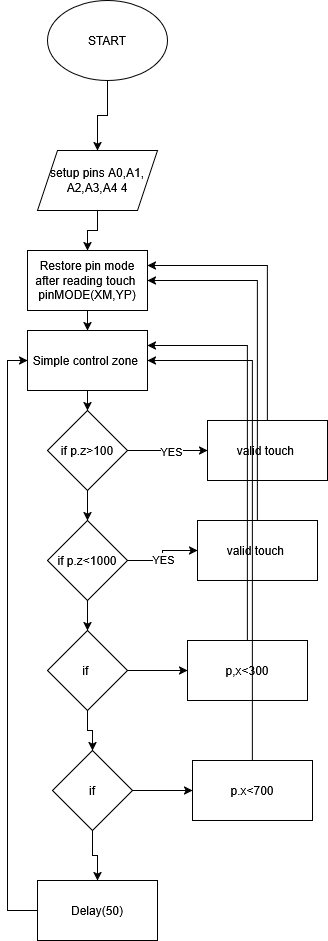

The diagram above was exported from draw.io. Its source (the exported page's mxGraphModel, read from the mxfile embedded in the PNG):
<mxGraphModel dx="1414" dy="761" grid="1" gridSize="10" guides="1" tooltips="1" connect="1" arrows="1" fold="1" page="1" pageScale="1" pageWidth="850" pageHeight="1100" math="0" shadow="0">
  <root>
    <mxCell id="0" />
    <mxCell id="1" parent="0" />
    <mxCell id="xrd7q6drvtfOPEfQCOfb-26" edge="1" parent="1" source="xrd7q6drvtfOPEfQCOfb-1" style="edgeStyle=orthogonalEdgeStyle;rounded=0;orthogonalLoop=1;jettySize=auto;html=1;exitX=0.5;exitY=1;exitDx=0;exitDy=0;entryX=0.5;entryY=0;entryDx=0;entryDy=0;" target="xrd7q6drvtfOPEfQCOfb-2">
      <mxGeometry relative="1" as="geometry" />
    </mxCell>
    <mxCell id="xrd7q6drvtfOPEfQCOfb-1" parent="1" style="ellipse;whiteSpace=wrap;html=1;" value="START" vertex="1">
      <mxGeometry height="80" width="120" x="340" y="20" as="geometry" />
    </mxCell>
    <mxCell id="xrd7q6drvtfOPEfQCOfb-25" edge="1" parent="1" source="xrd7q6drvtfOPEfQCOfb-2" style="edgeStyle=orthogonalEdgeStyle;rounded=0;orthogonalLoop=1;jettySize=auto;html=1;exitX=0.5;exitY=1;exitDx=0;exitDy=0;entryX=0.5;entryY=0;entryDx=0;entryDy=0;" target="xrd7q6drvtfOPEfQCOfb-3">
      <mxGeometry relative="1" as="geometry" />
    </mxCell>
    <mxCell id="xrd7q6drvtfOPEfQCOfb-2" parent="1" style="shape=parallelogram;perimeter=parallelogramPerimeter;whiteSpace=wrap;html=1;fixedSize=1;" value="&lt;div&gt;setup pins A0,A1,&lt;/div&gt;&lt;div&gt;A2,A3,A4 4&lt;/div&gt;" vertex="1">
      <mxGeometry height="60" width="120" x="330" y="170" as="geometry" />
    </mxCell>
    <mxCell id="xrd7q6drvtfOPEfQCOfb-24" edge="1" parent="1" source="xrd7q6drvtfOPEfQCOfb-3" style="edgeStyle=orthogonalEdgeStyle;rounded=0;orthogonalLoop=1;jettySize=auto;html=1;exitX=0.5;exitY=1;exitDx=0;exitDy=0;entryX=0.5;entryY=0;entryDx=0;entryDy=0;" target="xrd7q6drvtfOPEfQCOfb-12">
      <mxGeometry relative="1" as="geometry" />
    </mxCell>
    <mxCell id="xrd7q6drvtfOPEfQCOfb-3" parent="1" style="rounded=0;whiteSpace=wrap;html=1;" value="&lt;div&gt;Restore pin mode after reading touch&amp;nbsp;&lt;/div&gt;&lt;div&gt;pinMODE(XM,YP)&lt;/div&gt;" vertex="1">
      <mxGeometry height="60" width="120" x="320" y="270" as="geometry" />
    </mxCell>
    <mxCell id="xrd7q6drvtfOPEfQCOfb-7" edge="1" parent="1" source="xrd7q6drvtfOPEfQCOfb-4" style="edgeStyle=orthogonalEdgeStyle;rounded=0;orthogonalLoop=1;jettySize=auto;html=1;" target="xrd7q6drvtfOPEfQCOfb-6" value="">
      <mxGeometry relative="1" as="geometry" />
    </mxCell>
    <mxCell id="xrd7q6drvtfOPEfQCOfb-10" connectable="0" parent="xrd7q6drvtfOPEfQCOfb-7" style="edgeLabel;html=1;align=center;verticalAlign=middle;resizable=0;points=[];" value="YES" vertex="1">
      <mxGeometry relative="1" x="0.0667" as="geometry">
        <mxPoint as="offset" />
      </mxGeometry>
    </mxCell>
    <mxCell id="xrd7q6drvtfOPEfQCOfb-28" edge="1" parent="1" source="xrd7q6drvtfOPEfQCOfb-4" style="edgeStyle=orthogonalEdgeStyle;rounded=0;orthogonalLoop=1;jettySize=auto;html=1;exitX=0.5;exitY=1;exitDx=0;exitDy=0;entryX=0.5;entryY=0;entryDx=0;entryDy=0;" target="xrd7q6drvtfOPEfQCOfb-5">
      <mxGeometry relative="1" as="geometry" />
    </mxCell>
    <mxCell id="xrd7q6drvtfOPEfQCOfb-4" parent="1" style="rhombus;whiteSpace=wrap;html=1;" value="if p.z&amp;gt;100" vertex="1">
      <mxGeometry height="80" width="80" x="340" y="430" as="geometry" />
    </mxCell>
    <mxCell id="xrd7q6drvtfOPEfQCOfb-9" edge="1" parent="1" source="xrd7q6drvtfOPEfQCOfb-5" style="edgeStyle=orthogonalEdgeStyle;rounded=0;orthogonalLoop=1;jettySize=auto;html=1;" target="xrd7q6drvtfOPEfQCOfb-8" value="">
      <mxGeometry relative="1" as="geometry" />
    </mxCell>
    <mxCell id="xrd7q6drvtfOPEfQCOfb-11" connectable="0" parent="xrd7q6drvtfOPEfQCOfb-9" style="edgeLabel;html=1;align=center;verticalAlign=middle;resizable=0;points=[];" value="YES" vertex="1">
      <mxGeometry relative="1" x="-0.0667" as="geometry">
        <mxPoint as="offset" />
      </mxGeometry>
    </mxCell>
    <mxCell id="xrd7q6drvtfOPEfQCOfb-29" edge="1" parent="1" source="xrd7q6drvtfOPEfQCOfb-5" style="edgeStyle=orthogonalEdgeStyle;rounded=0;orthogonalLoop=1;jettySize=auto;html=1;exitX=0.5;exitY=1;exitDx=0;exitDy=0;entryX=0.5;entryY=0;entryDx=0;entryDy=0;" target="xrd7q6drvtfOPEfQCOfb-13">
      <mxGeometry relative="1" as="geometry" />
    </mxCell>
    <mxCell id="xrd7q6drvtfOPEfQCOfb-5" parent="1" style="rhombus;whiteSpace=wrap;html=1;" value="if p.z&amp;lt;1000" vertex="1">
      <mxGeometry height="80" width="80" x="340" y="540" as="geometry" />
    </mxCell>
    <mxCell id="xrd7q6drvtfOPEfQCOfb-19" edge="1" parent="1" source="xrd7q6drvtfOPEfQCOfb-6" style="edgeStyle=orthogonalEdgeStyle;rounded=0;orthogonalLoop=1;jettySize=auto;html=1;exitX=0.5;exitY=0;exitDx=0;exitDy=0;entryX=1;entryY=0.25;entryDx=0;entryDy=0;" target="xrd7q6drvtfOPEfQCOfb-3">
      <mxGeometry relative="1" as="geometry" />
    </mxCell>
    <mxCell id="xrd7q6drvtfOPEfQCOfb-6" parent="1" style="whiteSpace=wrap;html=1;" value="valid touch&amp;nbsp;" vertex="1">
      <mxGeometry height="60" width="120" x="500" y="440" as="geometry" />
    </mxCell>
    <mxCell id="xrd7q6drvtfOPEfQCOfb-20" edge="1" parent="1" source="xrd7q6drvtfOPEfQCOfb-8" style="edgeStyle=orthogonalEdgeStyle;rounded=0;orthogonalLoop=1;jettySize=auto;html=1;exitX=0.5;exitY=0;exitDx=0;exitDy=0;entryX=1;entryY=0.5;entryDx=0;entryDy=0;" target="xrd7q6drvtfOPEfQCOfb-3">
      <mxGeometry relative="1" as="geometry" />
    </mxCell>
    <mxCell id="xrd7q6drvtfOPEfQCOfb-8" parent="1" style="whiteSpace=wrap;html=1;" value="valid touch&amp;nbsp;" vertex="1">
      <mxGeometry height="60" width="120" x="490" y="540" as="geometry" />
    </mxCell>
    <mxCell id="xrd7q6drvtfOPEfQCOfb-27" edge="1" parent="1" source="xrd7q6drvtfOPEfQCOfb-12" style="edgeStyle=orthogonalEdgeStyle;rounded=0;orthogonalLoop=1;jettySize=auto;html=1;exitX=0.5;exitY=1;exitDx=0;exitDy=0;entryX=0.5;entryY=0;entryDx=0;entryDy=0;" target="xrd7q6drvtfOPEfQCOfb-4">
      <mxGeometry relative="1" as="geometry" />
    </mxCell>
    <mxCell id="xrd7q6drvtfOPEfQCOfb-12" parent="1" style="rounded=0;whiteSpace=wrap;html=1;" value="Simple control zone&amp;nbsp;" vertex="1">
      <mxGeometry height="60" width="120" x="320" y="350" as="geometry" />
    </mxCell>
    <mxCell id="xrd7q6drvtfOPEfQCOfb-16" edge="1" parent="1" source="xrd7q6drvtfOPEfQCOfb-13" style="edgeStyle=orthogonalEdgeStyle;rounded=0;orthogonalLoop=1;jettySize=auto;html=1;" target="xrd7q6drvtfOPEfQCOfb-15" value="">
      <mxGeometry relative="1" as="geometry" />
    </mxCell>
    <mxCell id="xrd7q6drvtfOPEfQCOfb-30" edge="1" parent="1" source="xrd7q6drvtfOPEfQCOfb-13" style="edgeStyle=orthogonalEdgeStyle;rounded=0;orthogonalLoop=1;jettySize=auto;html=1;exitX=0.5;exitY=1;exitDx=0;exitDy=0;entryX=0.5;entryY=0;entryDx=0;entryDy=0;" target="xrd7q6drvtfOPEfQCOfb-14">
      <mxGeometry relative="1" as="geometry" />
    </mxCell>
    <mxCell id="xrd7q6drvtfOPEfQCOfb-13" parent="1" style="rhombus;whiteSpace=wrap;html=1;" value="if&amp;nbsp;" vertex="1">
      <mxGeometry height="80" width="80" x="340" y="650" as="geometry" />
    </mxCell>
    <mxCell id="xrd7q6drvtfOPEfQCOfb-18" edge="1" parent="1" source="xrd7q6drvtfOPEfQCOfb-14" style="edgeStyle=orthogonalEdgeStyle;rounded=0;orthogonalLoop=1;jettySize=auto;html=1;" target="xrd7q6drvtfOPEfQCOfb-17" value="">
      <mxGeometry relative="1" as="geometry" />
    </mxCell>
    <mxCell id="xrd7q6drvtfOPEfQCOfb-31" edge="1" parent="1" source="xrd7q6drvtfOPEfQCOfb-14" style="edgeStyle=orthogonalEdgeStyle;rounded=0;orthogonalLoop=1;jettySize=auto;html=1;exitX=0.5;exitY=1;exitDx=0;exitDy=0;entryX=0.5;entryY=0;entryDx=0;entryDy=0;" target="xrd7q6drvtfOPEfQCOfb-23">
      <mxGeometry relative="1" as="geometry" />
    </mxCell>
    <mxCell id="xrd7q6drvtfOPEfQCOfb-14" parent="1" style="rhombus;whiteSpace=wrap;html=1;" value="if" vertex="1">
      <mxGeometry height="80" width="80" x="345" y="770" as="geometry" />
    </mxCell>
    <mxCell id="xrd7q6drvtfOPEfQCOfb-21" edge="1" parent="1" source="xrd7q6drvtfOPEfQCOfb-15" style="edgeStyle=orthogonalEdgeStyle;rounded=0;orthogonalLoop=1;jettySize=auto;html=1;exitX=0.5;exitY=0;exitDx=0;exitDy=0;entryX=1;entryY=0.25;entryDx=0;entryDy=0;" target="xrd7q6drvtfOPEfQCOfb-12">
      <mxGeometry relative="1" as="geometry" />
    </mxCell>
    <mxCell id="xrd7q6drvtfOPEfQCOfb-15" parent="1" style="whiteSpace=wrap;html=1;" value="p,x&amp;lt;300" vertex="1">
      <mxGeometry height="60" width="120" x="480" y="660" as="geometry" />
    </mxCell>
    <mxCell id="xrd7q6drvtfOPEfQCOfb-22" edge="1" parent="1" source="xrd7q6drvtfOPEfQCOfb-17" style="edgeStyle=orthogonalEdgeStyle;rounded=0;orthogonalLoop=1;jettySize=auto;html=1;exitX=0.5;exitY=0;exitDx=0;exitDy=0;entryX=1;entryY=0.5;entryDx=0;entryDy=0;" target="xrd7q6drvtfOPEfQCOfb-12">
      <mxGeometry relative="1" as="geometry" />
    </mxCell>
    <mxCell id="xrd7q6drvtfOPEfQCOfb-17" parent="1" style="whiteSpace=wrap;html=1;" value="p.x&amp;lt;700" vertex="1">
      <mxGeometry height="60" width="120" x="485" y="780" as="geometry" />
    </mxCell>
    <mxCell id="xrd7q6drvtfOPEfQCOfb-32" edge="1" parent="1" source="xrd7q6drvtfOPEfQCOfb-23" style="edgeStyle=orthogonalEdgeStyle;rounded=0;orthogonalLoop=1;jettySize=auto;html=1;exitX=0;exitY=0.5;exitDx=0;exitDy=0;entryX=0;entryY=0.5;entryDx=0;entryDy=0;" target="xrd7q6drvtfOPEfQCOfb-12">
      <mxGeometry relative="1" as="geometry" />
    </mxCell>
    <mxCell id="xrd7q6drvtfOPEfQCOfb-23" parent="1" style="rounded=0;whiteSpace=wrap;html=1;" value="Delay(50)" vertex="1">
      <mxGeometry height="60" width="120" x="330" y="900" as="geometry" />
    </mxCell>
  </root>
</mxGraphModel>